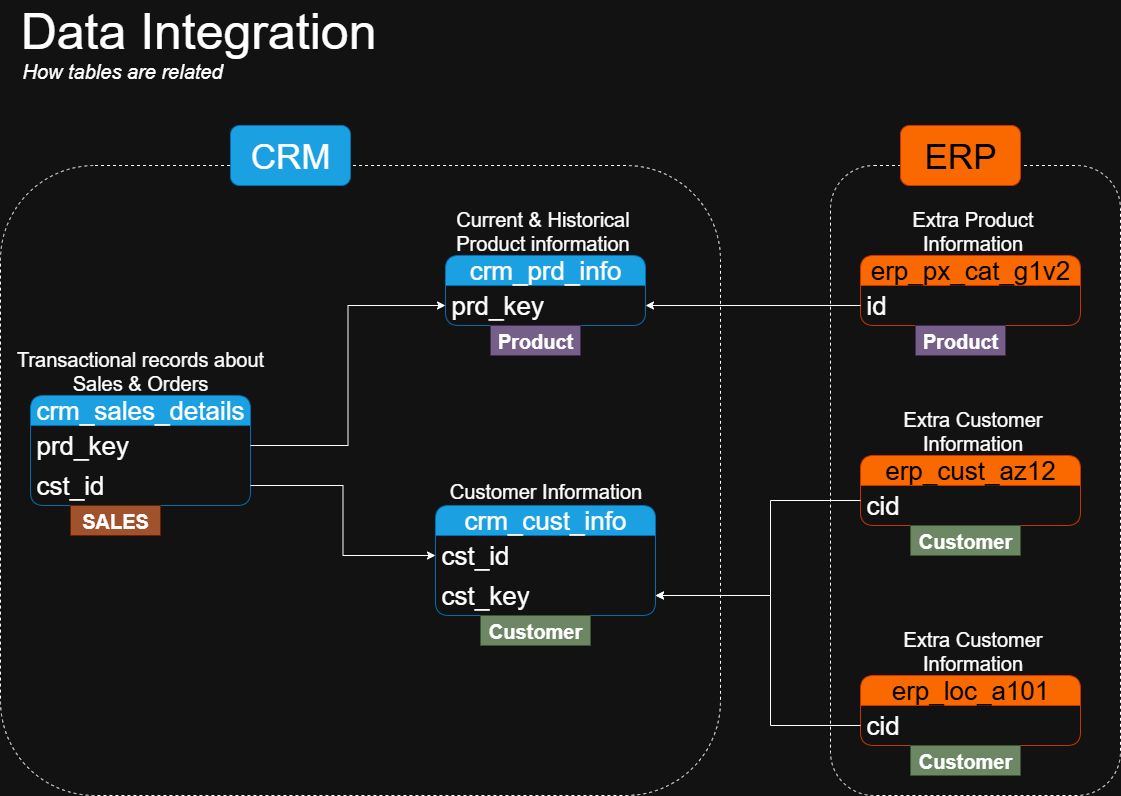

The diagram above was exported from draw.io. Its source (the exported page's mxGraphModel, read from the mxfile embedded in the PNG):
<mxGraphModel dx="2074" dy="1192" grid="1" gridSize="10" guides="1" tooltips="1" connect="1" arrows="1" fold="1" page="1" pageScale="1" pageWidth="850" pageHeight="1100" math="0" shadow="0">
  <root>
    <mxCell id="0" />
    <mxCell id="1" parent="0" />
    <mxCell id="RR06f1DFUaHP46hSo2bS-1" value="crm_cust_info" style="swimlane;fontStyle=0;childLayout=stackLayout;horizontal=1;startSize=30;horizontalStack=0;resizeParent=1;resizeParentMax=0;resizeLast=0;collapsible=1;marginBottom=0;whiteSpace=wrap;html=1;fillColor=#1ba1e2;strokeColor=#006EAF;fontColor=#ffffff;rounded=1;fontSize=26;" vertex="1" parent="1">
      <mxGeometry x="425" y="520" width="220" height="110" as="geometry" />
    </mxCell>
    <mxCell id="RR06f1DFUaHP46hSo2bS-2" value="cst_id" style="text;strokeColor=none;fillColor=none;align=left;verticalAlign=middle;spacingLeft=4;spacingRight=4;overflow=hidden;points=[[0,0.5],[1,0.5]];portConstraint=eastwest;rotatable=0;whiteSpace=wrap;html=1;fontSize=26;" vertex="1" parent="RR06f1DFUaHP46hSo2bS-1">
      <mxGeometry y="30" width="220" height="40" as="geometry" />
    </mxCell>
    <mxCell id="RR06f1DFUaHP46hSo2bS-21" value="cst_key" style="text;strokeColor=none;fillColor=none;align=left;verticalAlign=middle;spacingLeft=4;spacingRight=4;overflow=hidden;points=[[0,0.5],[1,0.5]];portConstraint=eastwest;rotatable=0;whiteSpace=wrap;html=1;fontSize=26;" vertex="1" parent="RR06f1DFUaHP46hSo2bS-1">
      <mxGeometry y="70" width="220" height="40" as="geometry" />
    </mxCell>
    <mxCell id="RR06f1DFUaHP46hSo2bS-5" value="Customer Information" style="text;html=1;align=center;verticalAlign=middle;whiteSpace=wrap;rounded=0;fontSize=20;" vertex="1" parent="1">
      <mxGeometry x="427.5" y="490" width="215" height="30" as="geometry" />
    </mxCell>
    <mxCell id="RR06f1DFUaHP46hSo2bS-7" value="Current &amp;amp; Historical Product information" style="text;html=1;align=center;verticalAlign=middle;whiteSpace=wrap;rounded=0;fontSize=20;" vertex="1" parent="1">
      <mxGeometry x="425" y="230" width="215" height="30" as="geometry" />
    </mxCell>
    <mxCell id="RR06f1DFUaHP46hSo2bS-8" value="crm_prd_info" style="swimlane;fontStyle=0;childLayout=stackLayout;horizontal=1;startSize=30;horizontalStack=0;resizeParent=1;resizeParentMax=0;resizeLast=0;collapsible=1;marginBottom=0;whiteSpace=wrap;html=1;fillColor=#1ba1e2;strokeColor=#006EAF;fontColor=#ffffff;rounded=1;fontSize=26;" vertex="1" parent="1">
      <mxGeometry x="435" y="270" width="200" height="70" as="geometry" />
    </mxCell>
    <mxCell id="RR06f1DFUaHP46hSo2bS-9" value="prd_key" style="text;strokeColor=none;fillColor=none;align=left;verticalAlign=middle;spacingLeft=4;spacingRight=4;overflow=hidden;points=[[0,0.5],[1,0.5]];portConstraint=eastwest;rotatable=0;whiteSpace=wrap;html=1;fontSize=26;" vertex="1" parent="RR06f1DFUaHP46hSo2bS-8">
      <mxGeometry y="30" width="200" height="40" as="geometry" />
    </mxCell>
    <mxCell id="RR06f1DFUaHP46hSo2bS-11" value="Transactional records about Sales &amp;amp; Orders" style="text;html=1;align=center;verticalAlign=middle;whiteSpace=wrap;rounded=0;fontSize=20;" vertex="1" parent="1">
      <mxGeometry x="-10" y="370" width="280" height="30" as="geometry" />
    </mxCell>
    <mxCell id="RR06f1DFUaHP46hSo2bS-12" value="crm_sales_details" style="swimlane;fontStyle=0;childLayout=stackLayout;horizontal=1;startSize=30;horizontalStack=0;resizeParent=1;resizeParentMax=0;resizeLast=0;collapsible=1;marginBottom=0;whiteSpace=wrap;html=1;fillColor=#1ba1e2;strokeColor=#006EAF;fontColor=#ffffff;rounded=1;fontSize=26;" vertex="1" parent="1">
      <mxGeometry x="20" y="410" width="220" height="110" as="geometry" />
    </mxCell>
    <mxCell id="RR06f1DFUaHP46hSo2bS-13" value="prd_key" style="text;strokeColor=none;fillColor=none;align=left;verticalAlign=middle;spacingLeft=4;spacingRight=4;overflow=hidden;points=[[0,0.5],[1,0.5]];portConstraint=eastwest;rotatable=0;whiteSpace=wrap;html=1;fontSize=26;" vertex="1" parent="RR06f1DFUaHP46hSo2bS-12">
      <mxGeometry y="30" width="220" height="40" as="geometry" />
    </mxCell>
    <mxCell id="RR06f1DFUaHP46hSo2bS-14" value="cst_id" style="text;strokeColor=none;fillColor=none;align=left;verticalAlign=middle;spacingLeft=4;spacingRight=4;overflow=hidden;points=[[0,0.5],[1,0.5]];portConstraint=eastwest;rotatable=0;whiteSpace=wrap;html=1;fontSize=26;" vertex="1" parent="RR06f1DFUaHP46hSo2bS-12">
      <mxGeometry y="70" width="220" height="40" as="geometry" />
    </mxCell>
    <mxCell id="RR06f1DFUaHP46hSo2bS-16" style="edgeStyle=orthogonalEdgeStyle;rounded=0;orthogonalLoop=1;jettySize=auto;html=1;entryX=0;entryY=0.5;entryDx=0;entryDy=0;" edge="1" parent="1" source="RR06f1DFUaHP46hSo2bS-14" target="RR06f1DFUaHP46hSo2bS-2">
      <mxGeometry relative="1" as="geometry" />
    </mxCell>
    <mxCell id="RR06f1DFUaHP46hSo2bS-17" style="edgeStyle=orthogonalEdgeStyle;rounded=0;orthogonalLoop=1;jettySize=auto;html=1;entryX=0;entryY=0.5;entryDx=0;entryDy=0;" edge="1" parent="1" source="RR06f1DFUaHP46hSo2bS-13" target="RR06f1DFUaHP46hSo2bS-9">
      <mxGeometry relative="1" as="geometry" />
    </mxCell>
    <mxCell id="RR06f1DFUaHP46hSo2bS-18" value="erp_cust_az12" style="swimlane;fontStyle=0;childLayout=stackLayout;horizontal=1;startSize=30;horizontalStack=0;resizeParent=1;resizeParentMax=0;resizeLast=0;collapsible=1;marginBottom=0;whiteSpace=wrap;html=1;fillColor=#fa6800;strokeColor=#C73500;fontColor=#000000;rounded=1;fontSize=26;" vertex="1" parent="1">
      <mxGeometry x="850" y="470" width="220" height="70" as="geometry" />
    </mxCell>
    <mxCell id="RR06f1DFUaHP46hSo2bS-19" value="cid" style="text;strokeColor=none;fillColor=none;align=left;verticalAlign=middle;spacingLeft=4;spacingRight=4;overflow=hidden;points=[[0,0.5],[1,0.5]];portConstraint=eastwest;rotatable=0;whiteSpace=wrap;html=1;fontSize=26;" vertex="1" parent="RR06f1DFUaHP46hSo2bS-18">
      <mxGeometry y="30" width="220" height="40" as="geometry" />
    </mxCell>
    <mxCell id="RR06f1DFUaHP46hSo2bS-20" value="Extra Customer Information" style="text;html=1;align=center;verticalAlign=middle;whiteSpace=wrap;rounded=0;fontSize=20;" vertex="1" parent="1">
      <mxGeometry x="855" y="430" width="215" height="30" as="geometry" />
    </mxCell>
    <mxCell id="RR06f1DFUaHP46hSo2bS-23" style="edgeStyle=orthogonalEdgeStyle;rounded=0;orthogonalLoop=1;jettySize=auto;html=1;" edge="1" parent="1" source="RR06f1DFUaHP46hSo2bS-19" target="RR06f1DFUaHP46hSo2bS-21">
      <mxGeometry relative="1" as="geometry">
        <Array as="points">
          <mxPoint x="760" y="515" />
          <mxPoint x="760" y="610" />
        </Array>
      </mxGeometry>
    </mxCell>
    <mxCell id="RR06f1DFUaHP46hSo2bS-24" value="erp_loc_a101" style="swimlane;fontStyle=0;childLayout=stackLayout;horizontal=1;startSize=30;horizontalStack=0;resizeParent=1;resizeParentMax=0;resizeLast=0;collapsible=1;marginBottom=0;whiteSpace=wrap;html=1;fillColor=#fa6800;strokeColor=#C73500;fontColor=#000000;rounded=1;fontSize=26;" vertex="1" parent="1">
      <mxGeometry x="850" y="690" width="220" height="70" as="geometry" />
    </mxCell>
    <mxCell id="RR06f1DFUaHP46hSo2bS-25" value="cid" style="text;strokeColor=none;fillColor=none;align=left;verticalAlign=middle;spacingLeft=4;spacingRight=4;overflow=hidden;points=[[0,0.5],[1,0.5]];portConstraint=eastwest;rotatable=0;whiteSpace=wrap;html=1;fontSize=26;" vertex="1" parent="RR06f1DFUaHP46hSo2bS-24">
      <mxGeometry y="30" width="220" height="40" as="geometry" />
    </mxCell>
    <mxCell id="RR06f1DFUaHP46hSo2bS-26" value="Extra Customer Information" style="text;html=1;align=center;verticalAlign=middle;whiteSpace=wrap;rounded=0;fontSize=20;" vertex="1" parent="1">
      <mxGeometry x="855" y="650" width="215" height="30" as="geometry" />
    </mxCell>
    <mxCell id="RR06f1DFUaHP46hSo2bS-28" value="erp_px_cat_g1v2" style="swimlane;fontStyle=0;childLayout=stackLayout;horizontal=1;startSize=30;horizontalStack=0;resizeParent=1;resizeParentMax=0;resizeLast=0;collapsible=1;marginBottom=0;whiteSpace=wrap;html=1;fillColor=#fa6800;strokeColor=#C73500;fontColor=#000000;rounded=1;fontSize=26;" vertex="1" parent="1">
      <mxGeometry x="850" y="270" width="220" height="70" as="geometry" />
    </mxCell>
    <mxCell id="RR06f1DFUaHP46hSo2bS-29" value="id" style="text;strokeColor=none;fillColor=none;align=left;verticalAlign=middle;spacingLeft=4;spacingRight=4;overflow=hidden;points=[[0,0.5],[1,0.5]];portConstraint=eastwest;rotatable=0;whiteSpace=wrap;html=1;fontSize=26;" vertex="1" parent="RR06f1DFUaHP46hSo2bS-28">
      <mxGeometry y="30" width="220" height="40" as="geometry" />
    </mxCell>
    <mxCell id="RR06f1DFUaHP46hSo2bS-30" value="Extra Product Information" style="text;html=1;align=center;verticalAlign=middle;whiteSpace=wrap;rounded=0;fontSize=20;" vertex="1" parent="1">
      <mxGeometry x="855" y="230" width="215" height="30" as="geometry" />
    </mxCell>
    <mxCell id="RR06f1DFUaHP46hSo2bS-31" style="edgeStyle=orthogonalEdgeStyle;rounded=0;orthogonalLoop=1;jettySize=auto;html=1;entryX=1;entryY=0.5;entryDx=0;entryDy=0;" edge="1" parent="1" source="RR06f1DFUaHP46hSo2bS-29" target="RR06f1DFUaHP46hSo2bS-9">
      <mxGeometry relative="1" as="geometry" />
    </mxCell>
    <mxCell id="RR06f1DFUaHP46hSo2bS-32" style="edgeStyle=orthogonalEdgeStyle;rounded=0;orthogonalLoop=1;jettySize=auto;html=1;entryX=1;entryY=0.5;entryDx=0;entryDy=0;" edge="1" parent="1" source="RR06f1DFUaHP46hSo2bS-25" target="RR06f1DFUaHP46hSo2bS-21">
      <mxGeometry relative="1" as="geometry">
        <mxPoint x="750" y="600" as="targetPoint" />
        <Array as="points">
          <mxPoint x="760" y="740" />
          <mxPoint x="760" y="610" />
        </Array>
      </mxGeometry>
    </mxCell>
    <mxCell id="RR06f1DFUaHP46hSo2bS-33" value="" style="rounded=1;whiteSpace=wrap;html=1;fillColor=none;dashed=1;" vertex="1" parent="1">
      <mxGeometry x="-10" y="180" width="720" height="630" as="geometry" />
    </mxCell>
    <mxCell id="RR06f1DFUaHP46hSo2bS-34" value="" style="rounded=1;whiteSpace=wrap;html=1;fillColor=none;dashed=1;" vertex="1" parent="1">
      <mxGeometry x="820" y="180" width="290" height="630" as="geometry" />
    </mxCell>
    <mxCell id="RR06f1DFUaHP46hSo2bS-35" value="CRM" style="rounded=1;whiteSpace=wrap;html=1;fontSize=35;fillColor=#1ba1e2;fontColor=#ffffff;strokeColor=#006EAF;" vertex="1" parent="1">
      <mxGeometry x="220" y="140" width="120" height="60" as="geometry" />
    </mxCell>
    <mxCell id="RR06f1DFUaHP46hSo2bS-36" value="ERP" style="rounded=1;whiteSpace=wrap;html=1;fontSize=35;fillColor=#fa6800;fontColor=#000000;strokeColor=#C73500;" vertex="1" parent="1">
      <mxGeometry x="890" y="140" width="120" height="60" as="geometry" />
    </mxCell>
    <mxCell id="RR06f1DFUaHP46hSo2bS-37" value="SALES" style="rounded=0;whiteSpace=wrap;html=1;fontSize=20;fontStyle=1;fillColor=#a0522d;fontColor=#ffffff;strokeColor=#6D1F00;" vertex="1" parent="1">
      <mxGeometry x="60" y="520" width="90" height="30" as="geometry" />
    </mxCell>
    <mxCell id="RR06f1DFUaHP46hSo2bS-38" value="Product" style="rounded=0;whiteSpace=wrap;html=1;fontSize=20;fontStyle=1;fillColor=#76608a;fontColor=#ffffff;strokeColor=#432D57;" vertex="1" parent="1">
      <mxGeometry x="480" y="340" width="90" height="30" as="geometry" />
    </mxCell>
    <mxCell id="RR06f1DFUaHP46hSo2bS-39" value="Customer" style="rounded=0;whiteSpace=wrap;html=1;fontSize=20;fontStyle=1;fillColor=#6d8764;fontColor=#ffffff;strokeColor=#3A5431;" vertex="1" parent="1">
      <mxGeometry x="470" y="630" width="110" height="30" as="geometry" />
    </mxCell>
    <mxCell id="RR06f1DFUaHP46hSo2bS-40" value="Product" style="rounded=0;whiteSpace=wrap;html=1;fontSize=20;fontStyle=1;fillColor=#76608a;fontColor=#ffffff;strokeColor=#432D57;" vertex="1" parent="1">
      <mxGeometry x="905" y="340" width="90" height="30" as="geometry" />
    </mxCell>
    <mxCell id="RR06f1DFUaHP46hSo2bS-41" value="Customer" style="rounded=0;whiteSpace=wrap;html=1;fontSize=20;fontStyle=1;fillColor=#6d8764;fontColor=#ffffff;strokeColor=#3A5431;" vertex="1" parent="1">
      <mxGeometry x="900" y="760" width="110" height="30" as="geometry" />
    </mxCell>
    <mxCell id="RR06f1DFUaHP46hSo2bS-42" value="Customer" style="rounded=0;whiteSpace=wrap;html=1;fontSize=20;fontStyle=1;fillColor=#6d8764;fontColor=#ffffff;strokeColor=#3A5431;" vertex="1" parent="1">
      <mxGeometry x="900" y="540" width="110" height="30" as="geometry" />
    </mxCell>
    <mxCell id="RR06f1DFUaHP46hSo2bS-43" value="Data Integration&amp;nbsp;" style="text;html=1;align=center;verticalAlign=middle;whiteSpace=wrap;rounded=0;fontSize=50;" vertex="1" parent="1">
      <mxGeometry x="-10" y="30" width="410" height="30" as="geometry" />
    </mxCell>
    <mxCell id="RR06f1DFUaHP46hSo2bS-44" value="How tables are related" style="text;html=1;align=left;verticalAlign=middle;whiteSpace=wrap;rounded=0;fontSize=20;fontStyle=2" vertex="1" parent="1">
      <mxGeometry x="10" y="70" width="300" height="30" as="geometry" />
    </mxCell>
  </root>
</mxGraphModel>